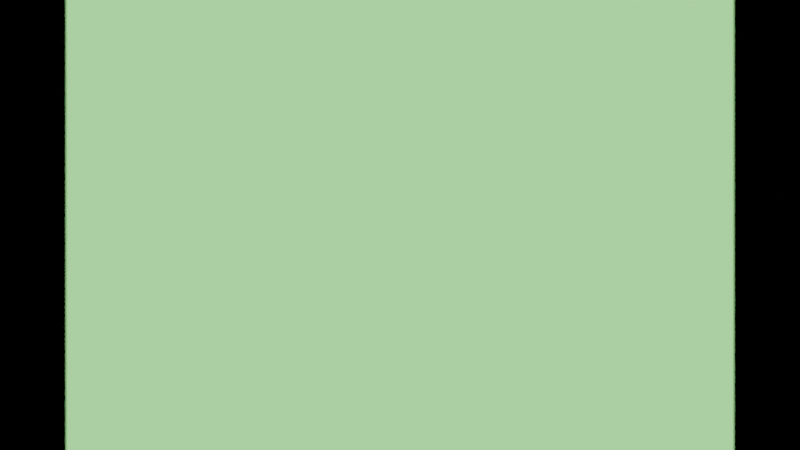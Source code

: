 # Source: expp.blend  (saved by Blender 3.5.10; exported with 4.5.12 LTS)
import bpy
from mathutils import Matrix  # noqa: F401  (used for matrix-valued properties, if any)

bpy.ops.wm.read_factory_settings(use_empty=True)
scene = bpy.context.scene
scene.name = 'Scene'

# ---- collections
col_collection = bpy.data.collections.new('Collection'); scene.collection.children.link(col_collection)

# ---- materials (node trees are filled in below, after node groups)
mat_material_001 = bpy.data.materials.new('Material.001')

# ---- material node trees
mat_material_001.use_nodes = True; mat_material_001.node_tree.nodes.clear()

# ---- world
world_world = bpy.data.worlds.new('World'); scene.world = world_world
world_world.use_nodes = True; world_world.node_tree.nodes.clear()
_N = world_world.node_tree.nodes; _L = world_world.node_tree.links
n0 = _N.new('ShaderNodeOutputWorld'); n0.name = 'World Output'; n0.location = (300, 300)
n1 = _N.new('ShaderNodeBackground'); n1.name = 'Background'; n1.location = (10, 300)
n1.inputs[0].default_value = (0.0, 0.0, 0.0, 1.0)
_L.new(n1.outputs[0], n0.inputs[0])
n0.is_active_output = True
world_world.color = (0.05088, 0.05088, 0.05088)
world_world.use_sun_shadow = False
world_world.sun_shadow_jitter_overblur = 0.0

# ---- cameras
cam_camera = bpy.data.cameras.new('Camera')
cam_camera.lens = 41.0
cam_camera.dof.use_dof = True

# ---- meshes
me_plane_002 = bpy.data.meshes.new('Plane.002')
me_plane_002.from_pydata([(-1.0, -1.0, 0.0), (1.0, -1.0, 0.0), (-1.0, 1.0, 0.0), (1.0, 1.0, 0.0)], [], [(0, 1, 3, 2)])
_uv = me_plane_002.uv_layers.new(name='UVMap')
_uv.uv.foreach_set('vector', [0.0, 0.0, 1.0, 0.0, 1.0, 1.0, 0.0, 1.0])
me_plane_002.materials.append(mat_material_001)
me_plane_002.update()

# ---- objects
ob_camera = bpy.data.objects.new('Camera', cam_camera)
ob_plane_001 = bpy.data.objects.new('Plane.001', me_plane_002)
_N = mat_material_001.node_tree.nodes; _L = mat_material_001.node_tree.links
n0 = _N.new('ShaderNodeMath'); n0.name = 'Math'; n0.location = (-293, 87)
n0.operation = 'MULTIPLY'
n1 = _N.new('ShaderNodeEmission'); n1.name = 'Emission'; n1.location = (686, 243)
n2 = _N.new('ShaderNodeOutputMaterial'); n2.name = 'Material Output'; n2.location = (1089, 183)
n3 = _N.new('ShaderNodeValue'); n3.name = 'Value.001'; n3.location = (-522, -33)
n3.outputs[0].default_value = 1.0
n4 = _N.new('ShaderNodeTexCoord'); n4.name = 'Texture Coordinate'; n4.location = (-698, 118)
n4.object = None
n5 = _N.new('ShaderNodeMapping'); n5.name = 'Mapping'; n5.location = (-85, 226)
n6 = _N.new('ShaderNodeScript'); n6.name = 'Script'; n6.location = (146, 223)
n6.bytecode = 'OpenShadingLanguage 1.00\n# Compiled by oslc 1.13.0.1dev\n# options: -o /tmp/tmpcdj6po5c.oso -I/home/plutonium/Downloads/blender-3.5.1-linux-x64/3.5/scripts/addons/cycles/shader\nshader fractal\nparam\tfloat\tcreal\t0\t\t%read{6,6} %write{2147483647,-1}\nparam\tfloat\tcimag\t0\t\t%read{2147483647,-1} %write{2147483647,-1}\nparam\tfloat\tpp\t3.1400001\t\t%read{2147483647,-1} %write{2147483647,-1}\nparam\tpoint\tposition\t0 0 0\t\t%read{3,5} %write{0,0} %initexpr\nparam\tfloat\tr\t0\t\t%read{2147483647,-1} %write{2147483647,-1}\nparam\tfloat\tg\t0\t\t%read{2147483647,-1} %write{2147483647,-1}\nparam\tfloat\tb\t0\t\t%read{8,8} %write{2147483647,-1}\noparam\tcolor\tfractalcolor\t0 0 0\t\t%read{2147483647,-1} %write{1,8} %initexpr\nglobal\tpoint\tP\t%read{0,0} %write{2147483647,-1}\nlocal\tfloat\ti\t%read{2147483647,-1} %write{2,2}\nlocal\tfloat\treal\t%read{2147483647,-1} %write{3,3}\nlocal\tfloat\timag\t%read{2147483647,-1} %write{4,4}\nconst\tint\t$const2\t0\t\t%read{1,5} %write{2147483647,-1}\nconst\tint\t$const3\t300\t\t%read{2,2} %write{2147483647,-1}\nconst\tint\t$const4\t1\t\t%read{4,4} %write{2147483647,-1}\ntemp\tfloat\t$tmp1\t%read{6,6} %write{5,5}\ntemp\tint\t$tmp2\t%read{7,7} %write{6,6}\ncode position\n# /tmp/tmp6v6joml6.osl:5\n#     point position = P,\n\tassign\t\tposition P \t%filename{"/tmp/tmp6v6joml6.osl"} %line{5} %argrw{"wr"}\ncode fractalcolor\n# /tmp/tmp6v6joml6.osl:9\n#     output color fractalcolor = ("hsv",0,0,0)\n\tassign\t\tfractalcolor $const2 \t%filename{"/tmp/tmp6v6joml6.osl"} %line{9} %argrw{"wr"}\ncode ___main___\n# /tmp/tmp6v6joml6.osl:11\n#     float i=300;\n\tassign\t\ti $const3 \t%filename{"/tmp/tmp6v6joml6.osl"} %line{11} %argrw{"wr"}\n# /tmp/tmp6v6joml6.osl:12\n#     float real = position[0];\n\tcompref\t\treal position $const2 \t%line{12} %argrw{"wrr"}\n# /tmp/tmp6v6joml6.osl:13\n#     float imag = position[1];\n\tcompref\t\timag position $const4 \t%line{13} %argrw{"wrr"}\n# /tmp/tmp6v6joml6.osl:14\n#     if (position.x < creal){\n\tcompref\t\t$tmp1 position $const2 \t%line{14} %argrw{"wrr"}\n\tlt\t\t$tmp2 $tmp1 creal \t%argrw{"wrr"}\n\tif\t\t$tmp2 9 9 \t%argrw{"r"}\n# /tmp/tmp6v6joml6.osl:15\n#     fractalcolor = ("hsv",r,g,b);\n\tassign\t\tfractalcolor b \t%line{15} %argrw{"wr"}\n\tend\n'
n6.bytecode_hash = 'AA24C580BC433408F13B21B22591B0D3'
n6.inputs[1].default_value = 0.6
n6.inputs[2].default_value = 0.0
n6.inputs[3].default_value = 0.0
n6.inputs[4].default_value = 13.1
n6.inputs[5].default_value = 31.9
n6.inputs[6].default_value = 49.5
n7 = _N.new('ShaderNodeValToRGB'); n7.name = 'ColorRamp'; n7.location = (366, 283)
n7.color_ramp.hue_interpolation = 'FAR'
n7.color_ramp.color_mode = 'HSV'
while len(n7.color_ramp.elements) > 1: n7.color_ramp.elements.remove(n7.color_ramp.elements[-1])
n7.color_ramp.elements[0].position = 0.2773; n7.color_ramp.elements[0].color = (0.0, 0.0, 0.0, 1.0)
_e = n7.color_ramp.elements.new(0.4386); _e.color = (1.0, 0.02379, 0.0, 1.0)
_e = n7.color_ramp.elements.new(0.5864); _e.color = (0.9404, 0.8829, 1.0, 1.0)
_L.new(n3.outputs[0], n0.inputs[0])
_L.new(n3.outputs[0], n0.inputs[1])
_L.new(n0.outputs[0], n5.inputs[3])
_L.new(n4.outputs[0], n5.inputs[0])
_L.new(n5.outputs[0], n6.inputs[0])
_L.new(n7.outputs[0], n1.inputs[0])
_L.new(n1.outputs[0], n2.inputs[0])
_L.new(n6.outputs[0], n7.inputs[0])
_L.new(n7.outputs[1], n1.inputs[1])
n2.is_active_output = True

# ---- transforms, parenting, visibility, modifiers, constraints
ob_camera.location = (0.0, 0.0, 2.73)
ob_plane_001.location = (0.0, 0.0, 0.0)
cam_camera.dof.focus_object = None

# ---- collection membership
col_collection.objects.link(ob_camera)
col_collection.objects.link(ob_plane_001)

# ---- scene / render settings (as saved in the file)
scene.camera = ob_camera
scene.frame_start = 1; scene.frame_end = 250; scene.frame_set(3)
scene.render.engine = 'CYCLES'
scene.render.image_settings.color_depth = '16'
scene.render.image_settings.compression = 0
scene.render.use_border = True
scene.render.border_min_x = 0.004027
scene.render.border_max_x = 0.9962
scene.cycles.shading_system = True
scene.cycles.use_denoising = False
scene.cycles.samples = 8000
scene.cycles.sampling_pattern = 'TABULATED_SOBOL'
scene.cycles.use_light_tree = False
scene.view_settings.view_transform = 'Filmic'
bpy.context.view_layer.update()
